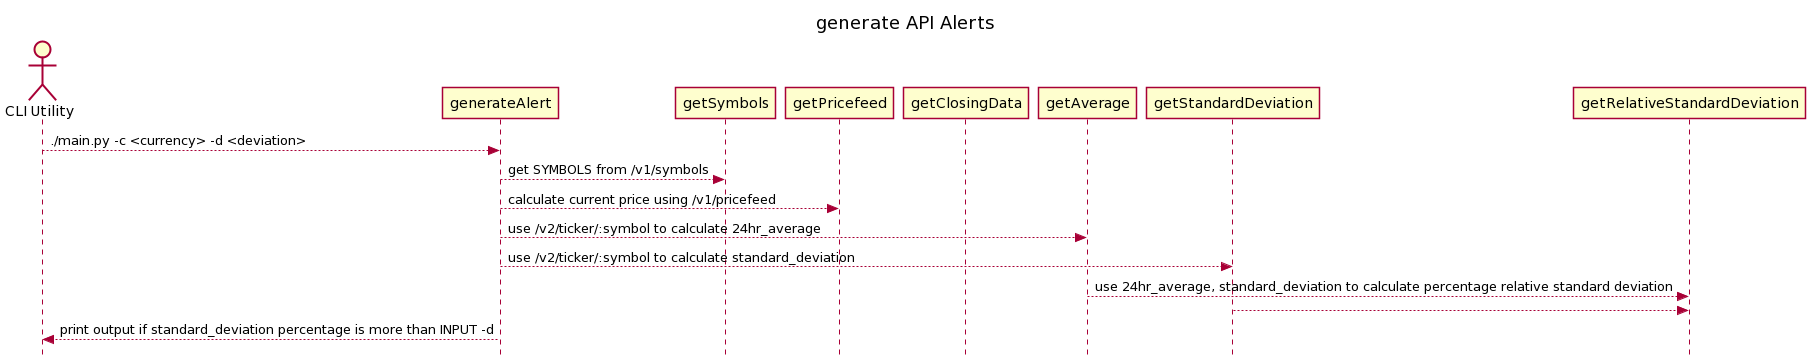

The diagram above was rendered by PlantUML. Its source (embedded in the PNG):
@startuml
skinparam Style strictuml

title generate API Alerts

actor "CLI Utility" as cu
participant generateAlert as ga
participant getSymbols as gs
participant getPricefeed as gpf
participant getClosingData as gcd
participant getAverage as gav
participant getStandardDeviation as gsd
participant getRelativeStandardDeviation as grsd

cu --> ga : ./main.py -c <currency> -d <deviation>
ga --> gs : get SYMBOLS from /v1/symbols
ga --> gpf : calculate current price using /v1/pricefeed
ga --> gav : use /v2/ticker/:symbol to calculate 24hr_average
ga --> gsd : use /v2/ticker/:symbol to calculate standard_deviation
gav --> grsd : use 24hr_average, standard_deviation to calculate percentage relative standard deviation
gsd --> grsd
ga --> cu : print output if standard_deviation percentage is more than INPUT -d
@enduml